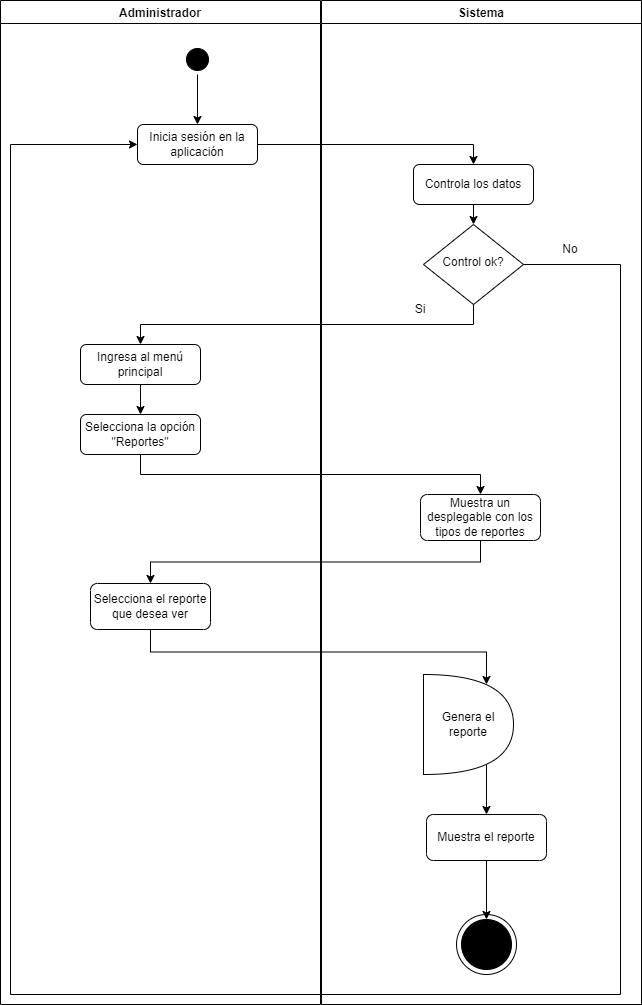

The diagram above was exported from draw.io. Its source (the exported page's mxGraphModel, read from the mxfile embedded in the PNG):
<mxGraphModel dx="864" dy="1677" grid="1" gridSize="10" guides="1" tooltips="1" connect="1" arrows="1" fold="1" page="1" pageScale="1" pageWidth="827" pageHeight="1169" math="0" shadow="0">
  <root>
    <mxCell id="0" />
    <mxCell id="1" parent="0" />
    <mxCell id="UhJz3QDpEwgQe15Lkxdn-58" style="edgeStyle=orthogonalEdgeStyle;rounded=0;orthogonalLoop=1;jettySize=auto;html=1;exitX=1;exitY=0.5;exitDx=0;exitDy=0;entryX=0.5;entryY=0;entryDx=0;entryDy=0;" parent="1" source="UhJz3QDpEwgQe15Lkxdn-2" target="UhJz3QDpEwgQe15Lkxdn-57" edge="1">
      <mxGeometry relative="1" as="geometry" />
    </mxCell>
    <mxCell id="UhJz3QDpEwgQe15Lkxdn-2" value="Inicia sesión en la aplicación" style="rounded=1;whiteSpace=wrap;html=1;fontSize=12;glass=0;strokeWidth=1;shadow=0;" parent="1" vertex="1">
      <mxGeometry x="137" y="80" width="120" height="40" as="geometry" />
    </mxCell>
    <mxCell id="UhJz3QDpEwgQe15Lkxdn-53" style="edgeStyle=orthogonalEdgeStyle;rounded=0;orthogonalLoop=1;jettySize=auto;html=1;exitX=0.5;exitY=1;exitDx=0;exitDy=0;entryX=0.5;entryY=0;entryDx=0;entryDy=0;" parent="1" source="UhJz3QDpEwgQe15Lkxdn-54" target="UhJz3QDpEwgQe15Lkxdn-2" edge="1">
      <mxGeometry relative="1" as="geometry" />
    </mxCell>
    <mxCell id="UhJz3QDpEwgQe15Lkxdn-55" value="Administrador" style="swimlane;" parent="1" vertex="1">
      <mxGeometry y="-44" width="320" height="1004" as="geometry" />
    </mxCell>
    <mxCell id="UhJz3QDpEwgQe15Lkxdn-54" value="" style="ellipse;html=1;shape=startState;fillColor=#000000;strokeColor=#000000;" parent="UhJz3QDpEwgQe15Lkxdn-55" vertex="1">
      <mxGeometry x="182" y="44" width="30" height="30" as="geometry" />
    </mxCell>
    <mxCell id="UhJz3QDpEwgQe15Lkxdn-12" value="Ingresa al menú principal" style="rounded=1;whiteSpace=wrap;html=1;fontSize=12;glass=0;strokeWidth=1;shadow=0;" parent="UhJz3QDpEwgQe15Lkxdn-55" vertex="1">
      <mxGeometry x="80" y="344" width="120" height="40" as="geometry" />
    </mxCell>
    <mxCell id="UhJz3QDpEwgQe15Lkxdn-14" value="Selecciona la opción &quot;Reportes&quot;" style="rounded=1;whiteSpace=wrap;html=1;fontSize=12;glass=0;strokeWidth=1;shadow=0;" parent="UhJz3QDpEwgQe15Lkxdn-55" vertex="1">
      <mxGeometry x="80" y="414" width="120" height="40" as="geometry" />
    </mxCell>
    <mxCell id="UhJz3QDpEwgQe15Lkxdn-11" style="edgeStyle=orthogonalEdgeStyle;rounded=0;orthogonalLoop=1;jettySize=auto;html=1;exitX=0.5;exitY=1;exitDx=0;exitDy=0;entryX=0.5;entryY=0;entryDx=0;entryDy=0;" parent="UhJz3QDpEwgQe15Lkxdn-55" source="UhJz3QDpEwgQe15Lkxdn-12" target="UhJz3QDpEwgQe15Lkxdn-14" edge="1">
      <mxGeometry relative="1" as="geometry" />
    </mxCell>
    <mxCell id="UhJz3QDpEwgQe15Lkxdn-114" value="Selecciona el reporte que desea ver" style="rounded=1;whiteSpace=wrap;html=1;fontSize=12;glass=0;strokeWidth=1;shadow=0;" parent="UhJz3QDpEwgQe15Lkxdn-55" vertex="1">
      <mxGeometry x="90" y="583" width="120" height="46" as="geometry" />
    </mxCell>
    <mxCell id="UhJz3QDpEwgQe15Lkxdn-56" value="Sistema" style="swimlane;" parent="1" vertex="1">
      <mxGeometry x="321" y="-44" width="320" height="1004" as="geometry" />
    </mxCell>
    <mxCell id="UhJz3QDpEwgQe15Lkxdn-61" style="edgeStyle=orthogonalEdgeStyle;rounded=0;orthogonalLoop=1;jettySize=auto;html=1;exitX=0.5;exitY=1;exitDx=0;exitDy=0;entryX=0.5;entryY=0;entryDx=0;entryDy=0;" parent="UhJz3QDpEwgQe15Lkxdn-56" source="UhJz3QDpEwgQe15Lkxdn-57" target="UhJz3QDpEwgQe15Lkxdn-5" edge="1">
      <mxGeometry relative="1" as="geometry" />
    </mxCell>
    <mxCell id="UhJz3QDpEwgQe15Lkxdn-57" value="Controla los datos" style="rounded=1;whiteSpace=wrap;html=1;fontSize=12;glass=0;strokeWidth=1;shadow=0;" parent="UhJz3QDpEwgQe15Lkxdn-56" vertex="1">
      <mxGeometry x="92" y="164" width="120" height="40" as="geometry" />
    </mxCell>
    <mxCell id="UhJz3QDpEwgQe15Lkxdn-5" value="Control ok?" style="rhombus;whiteSpace=wrap;html=1;shadow=0;fontFamily=Helvetica;fontSize=12;align=center;strokeWidth=1;spacing=6;spacingTop=-4;" parent="UhJz3QDpEwgQe15Lkxdn-56" vertex="1">
      <mxGeometry x="102" y="224" width="100" height="80" as="geometry" />
    </mxCell>
    <mxCell id="UhJz3QDpEwgQe15Lkxdn-60" value="No" style="text;html=1;align=center;verticalAlign=middle;whiteSpace=wrap;rounded=0;" parent="UhJz3QDpEwgQe15Lkxdn-56" vertex="1">
      <mxGeometry x="219" y="234" width="60" height="30" as="geometry" />
    </mxCell>
    <mxCell id="UhJz3QDpEwgQe15Lkxdn-63" value="Si" style="text;html=1;align=center;verticalAlign=middle;whiteSpace=wrap;rounded=0;" parent="UhJz3QDpEwgQe15Lkxdn-56" vertex="1">
      <mxGeometry x="69" y="294" width="60" height="30" as="geometry" />
    </mxCell>
    <mxCell id="UhJz3QDpEwgQe15Lkxdn-16" value="Muestra un desplegable con los tipos de reportes" style="rounded=1;whiteSpace=wrap;html=1;fontSize=12;glass=0;strokeWidth=1;shadow=0;" parent="UhJz3QDpEwgQe15Lkxdn-56" vertex="1">
      <mxGeometry x="99" y="494" width="120" height="46" as="geometry" />
    </mxCell>
    <mxCell id="UhJz3QDpEwgQe15Lkxdn-118" style="edgeStyle=orthogonalEdgeStyle;rounded=0;orthogonalLoop=1;jettySize=auto;html=1;exitX=0.7;exitY=0.9;exitDx=0;exitDy=0;exitPerimeter=0;entryX=0.5;entryY=0;entryDx=0;entryDy=0;" parent="UhJz3QDpEwgQe15Lkxdn-56" source="UhJz3QDpEwgQe15Lkxdn-109" target="UhJz3QDpEwgQe15Lkxdn-117" edge="1">
      <mxGeometry relative="1" as="geometry" />
    </mxCell>
    <mxCell id="UhJz3QDpEwgQe15Lkxdn-109" value="Genera el reporte" style="shape=or;whiteSpace=wrap;html=1;" parent="UhJz3QDpEwgQe15Lkxdn-56" vertex="1">
      <mxGeometry x="102" y="674" width="90" height="100" as="geometry" />
    </mxCell>
    <mxCell id="UhJz3QDpEwgQe15Lkxdn-51" value="" style="ellipse;whiteSpace=wrap;html=1;aspect=fixed;fillStyle=auto;" parent="UhJz3QDpEwgQe15Lkxdn-56" vertex="1">
      <mxGeometry x="135" y="914" width="60" height="60" as="geometry" />
    </mxCell>
    <mxCell id="UhJz3QDpEwgQe15Lkxdn-52" value="Fin" style="ellipse;whiteSpace=wrap;html=1;aspect=fixed;fillStyle=solid;fillColor=#000000;" parent="UhJz3QDpEwgQe15Lkxdn-56" vertex="1">
      <mxGeometry x="140" y="919" width="50" height="50" as="geometry" />
    </mxCell>
    <mxCell id="UhJz3QDpEwgQe15Lkxdn-119" style="edgeStyle=orthogonalEdgeStyle;rounded=0;orthogonalLoop=1;jettySize=auto;html=1;exitX=0.5;exitY=1;exitDx=0;exitDy=0;entryX=0.5;entryY=0;entryDx=0;entryDy=0;" parent="UhJz3QDpEwgQe15Lkxdn-56" source="UhJz3QDpEwgQe15Lkxdn-117" target="UhJz3QDpEwgQe15Lkxdn-52" edge="1">
      <mxGeometry relative="1" as="geometry" />
    </mxCell>
    <mxCell id="UhJz3QDpEwgQe15Lkxdn-117" value="Muestra el reporte" style="rounded=1;whiteSpace=wrap;html=1;fontSize=12;glass=0;strokeWidth=1;shadow=0;" parent="UhJz3QDpEwgQe15Lkxdn-56" vertex="1">
      <mxGeometry x="105" y="814" width="120" height="46" as="geometry" />
    </mxCell>
    <mxCell id="UhJz3QDpEwgQe15Lkxdn-59" style="edgeStyle=orthogonalEdgeStyle;rounded=0;orthogonalLoop=1;jettySize=auto;html=1;exitX=1;exitY=0.5;exitDx=0;exitDy=0;entryX=0;entryY=0.5;entryDx=0;entryDy=0;" parent="1" source="UhJz3QDpEwgQe15Lkxdn-5" target="UhJz3QDpEwgQe15Lkxdn-2" edge="1">
      <mxGeometry relative="1" as="geometry">
        <mxPoint x="610" y="350" as="targetPoint" />
        <Array as="points">
          <mxPoint x="620" y="220" />
          <mxPoint x="620" y="950" />
          <mxPoint x="10" y="950" />
          <mxPoint x="10" y="100" />
        </Array>
      </mxGeometry>
    </mxCell>
    <mxCell id="UhJz3QDpEwgQe15Lkxdn-62" style="edgeStyle=orthogonalEdgeStyle;rounded=0;orthogonalLoop=1;jettySize=auto;html=1;exitX=0.5;exitY=1;exitDx=0;exitDy=0;entryX=0.5;entryY=0;entryDx=0;entryDy=0;" parent="1" source="UhJz3QDpEwgQe15Lkxdn-5" target="UhJz3QDpEwgQe15Lkxdn-12" edge="1">
      <mxGeometry relative="1" as="geometry" />
    </mxCell>
    <mxCell id="UhJz3QDpEwgQe15Lkxdn-113" style="edgeStyle=orthogonalEdgeStyle;rounded=0;orthogonalLoop=1;jettySize=auto;html=1;exitX=0.5;exitY=1;exitDx=0;exitDy=0;entryX=0.5;entryY=0;entryDx=0;entryDy=0;" parent="1" source="UhJz3QDpEwgQe15Lkxdn-14" target="UhJz3QDpEwgQe15Lkxdn-16" edge="1">
      <mxGeometry relative="1" as="geometry" />
    </mxCell>
    <mxCell id="UhJz3QDpEwgQe15Lkxdn-115" style="edgeStyle=orthogonalEdgeStyle;rounded=0;orthogonalLoop=1;jettySize=auto;html=1;exitX=0.5;exitY=1;exitDx=0;exitDy=0;entryX=0.5;entryY=0;entryDx=0;entryDy=0;" parent="1" source="UhJz3QDpEwgQe15Lkxdn-16" target="UhJz3QDpEwgQe15Lkxdn-114" edge="1">
      <mxGeometry relative="1" as="geometry" />
    </mxCell>
    <mxCell id="UhJz3QDpEwgQe15Lkxdn-116" style="edgeStyle=orthogonalEdgeStyle;rounded=0;orthogonalLoop=1;jettySize=auto;html=1;exitX=0.5;exitY=1;exitDx=0;exitDy=0;entryX=0.7;entryY=0.1;entryDx=0;entryDy=0;entryPerimeter=0;" parent="1" source="UhJz3QDpEwgQe15Lkxdn-114" target="UhJz3QDpEwgQe15Lkxdn-109" edge="1">
      <mxGeometry relative="1" as="geometry" />
    </mxCell>
  </root>
</mxGraphModel>